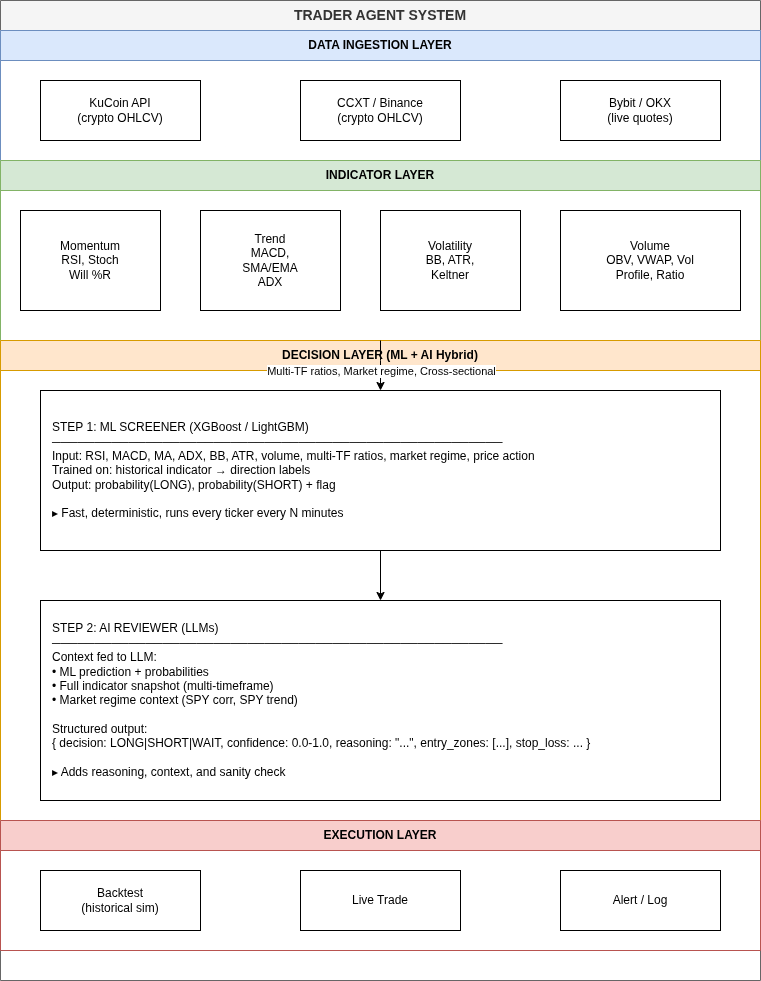

The diagram above was exported from draw.io. Its source (the exported page's mxGraphModel, read from the mxfile embedded in the PNG):
<mxGraphModel dx="1414" dy="795" grid="1" gridSize="10" guides="1" tooltips="1" connect="1" arrows="1" fold="1" page="1" pageScale="1" pageWidth="850" pageHeight="1100" math="0" shadow="0">
  <root>
    <mxCell id="0" />
    <mxCell id="1" parent="0" />
    <mxCell id="NH0HEAQmZSIBJIXIVcl3-1" parent="1" style="swimlane;whiteSpace=wrap;html=1;childLayout=stackLayout;horizontal=1;startSize=30;horizontalStack=0;fillColor=#f5f5f5;fontColor=#333333;strokeColor=#666666;fontStyle=1;fontSize=14;" value="TRADER AGENT SYSTEM" vertex="1">
      <mxGeometry height="980" width="760" x="20" y="20" as="geometry" />
    </mxCell>
    <mxCell id="NH0HEAQmZSIBJIXIVcl3-2" parent="NH0HEAQmZSIBJIXIVcl3-1" style="swimlane;whiteSpace=wrap;html=1;startSize=30;fillColor=#dae8fc;strokeColor=#6c8ebf;" value="DATA INGESTION LAYER" vertex="1">
      <mxGeometry height="130" width="760" y="30" as="geometry" />
    </mxCell>
    <mxCell id="NH0HEAQmZSIBJIXIVcl3-3" parent="NH0HEAQmZSIBJIXIVcl3-2" style="rounded=0;whiteSpace=wrap;html=1;fillColor=#ffffff;" value="KuCoin API&lt;br&gt;(crypto OHLCV)" vertex="1">
      <mxGeometry height="60" width="160" x="40" y="50" as="geometry" />
    </mxCell>
    <mxCell id="NH0HEAQmZSIBJIXIVcl3-4" parent="NH0HEAQmZSIBJIXIVcl3-2" style="rounded=0;whiteSpace=wrap;html=1;fillColor=#ffffff;" value="CCXT / Binance&lt;br&gt;(crypto OHLCV)" vertex="1">
      <mxGeometry height="60" width="160" x="300" y="50" as="geometry" />
    </mxCell>
    <mxCell id="NH0HEAQmZSIBJIXIVcl3-5" parent="NH0HEAQmZSIBJIXIVcl3-2" style="rounded=0;whiteSpace=wrap;html=1;fillColor=#ffffff;" value="Bybit / OKX&lt;br&gt;(live quotes)" vertex="1">
      <mxGeometry height="60" width="160" x="560" y="50" as="geometry" />
    </mxCell>
    <mxCell id="NH0HEAQmZSIBJIXIVcl3-6" parent="NH0HEAQmZSIBJIXIVcl3-1" style="swimlane;whiteSpace=wrap;html=1;startSize=30;fillColor=#d5e8d4;strokeColor=#82b366;" value="INDICATOR LAYER" vertex="1">
      <mxGeometry height="180" width="760" y="160" as="geometry">
        <mxRectangle height="30" width="760" y="160" as="alternateBounds" />
      </mxGeometry>
    </mxCell>
    <mxCell id="NH0HEAQmZSIBJIXIVcl3-7" parent="NH0HEAQmZSIBJIXIVcl3-6" style="rounded=0;whiteSpace=wrap;html=1;fillColor=#ffffff;" value="Momentum&lt;br&gt;RSI, Stoch&lt;br&gt;Will %R" vertex="1">
      <mxGeometry height="100" width="140" x="20" y="50" as="geometry" />
    </mxCell>
    <mxCell id="NH0HEAQmZSIBJIXIVcl3-8" parent="NH0HEAQmZSIBJIXIVcl3-6" style="rounded=0;whiteSpace=wrap;html=1;fillColor=#ffffff;" value="Trend&lt;br&gt;MACD,&lt;br&gt;SMA/EMA&lt;br&gt;ADX" vertex="1">
      <mxGeometry height="100" width="140" x="200" y="50" as="geometry" />
    </mxCell>
    <mxCell id="NH0HEAQmZSIBJIXIVcl3-9" parent="NH0HEAQmZSIBJIXIVcl3-6" style="rounded=0;whiteSpace=wrap;html=1;fillColor=#ffffff;" value="Volatility&lt;br&gt;BB, ATR,&lt;br&gt;Keltner" vertex="1">
      <mxGeometry height="100" width="140" x="380" y="50" as="geometry" />
    </mxCell>
    <mxCell id="NH0HEAQmZSIBJIXIVcl3-10" parent="NH0HEAQmZSIBJIXIVcl3-6" style="rounded=0;whiteSpace=wrap;html=1;fillColor=#ffffff;" value="Volume&lt;br&gt;OBV, VWAP, Vol&lt;br&gt;Profile, Ratio" vertex="1">
      <mxGeometry height="100" width="180" x="560" y="50" as="geometry" />
    </mxCell>
    <mxCell id="NH0HEAQmZSIBJIXIVcl3-11" parent="NH0HEAQmZSIBJIXIVcl3-1" style="swimlane;whiteSpace=wrap;html=1;startSize=30;fillColor=#ffe6cc;strokeColor=#d79b00;" value="DECISION LAYER (ML + AI Hybrid)" vertex="1">
      <mxGeometry height="480" width="760" y="340" as="geometry" />
    </mxCell>
    <mxCell id="NH0HEAQmZSIBJIXIVcl3-12" parent="NH0HEAQmZSIBJIXIVcl3-11" style="rounded=0;whiteSpace=wrap;html=1;align=left;spacingLeft=10;fillColor=#ffffff;" value="STEP 1: ML SCREENER (XGBoost / LightGBM)&lt;br&gt;─────────────────────────────────────────────────────&lt;br&gt;Input: RSI, MACD, MA, ADX, BB, ATR, volume, multi-TF ratios, market regime, price action&lt;br&gt;Trained on: historical indicator → direction labels&lt;br&gt;Output: probability(LONG), probability(SHORT) + flag&lt;br&gt;&lt;br&gt;▸ Fast, deterministic, runs every ticker every N minutes" vertex="1">
      <mxGeometry height="160" width="680" x="40" y="50" as="geometry" />
    </mxCell>
    <mxCell id="NH0HEAQmZSIBJIXIVcl3-13" parent="NH0HEAQmZSIBJIXIVcl3-11" style="rounded=0;whiteSpace=wrap;html=1;align=left;spacingLeft=10;fillColor=#ffffff;" value="STEP 2: AI REVIEWER (LLMs)&lt;br&gt;─────────────────────────────────────────────────────&lt;br&gt;Context fed to LLM:&lt;br&gt;• ML prediction + probabilities&lt;br&gt;• Full indicator snapshot (multi-timeframe)&lt;br&gt;• Market regime context (SPY corr, SPY trend)&lt;br&gt;&lt;br&gt;Structured output:&lt;br&gt;{ decision: LONG|SHORT|WAIT, confidence: 0.0-1.0, reasoning: &quot;...&quot;, entry_zones: [...], stop_loss: ... }&lt;br&gt;&lt;br&gt;▸ Adds reasoning, context, and sanity check" vertex="1">
      <mxGeometry height="200" width="680" x="40" y="260" as="geometry" />
    </mxCell>
    <mxCell id="NH0HEAQmZSIBJIXIVcl3-14" edge="1" parent="NH0HEAQmZSIBJIXIVcl3-11" source="NH0HEAQmZSIBJIXIVcl3-12" style="edgeStyle=orthogonalEdgeStyle;rounded=0;orthogonalLoop=1;jettySize=auto;html=1;exitX=0.5;exitY=1;exitDx=0;exitDy=0;entryX=0.5;entryY=0;entryDx=0;entryDy=0;" target="NH0HEAQmZSIBJIXIVcl3-13">
      <mxGeometry relative="1" as="geometry" />
    </mxCell>
    <mxCell id="NH0HEAQmZSIBJIXIVcl3-15" parent="NH0HEAQmZSIBJIXIVcl3-1" style="swimlane;whiteSpace=wrap;html=1;startSize=30;fillColor=#f8cecc;strokeColor=#b85450;" value="EXECUTION LAYER" vertex="1">
      <mxGeometry height="130" width="760" y="820" as="geometry" />
    </mxCell>
    <mxCell id="NH0HEAQmZSIBJIXIVcl3-16" parent="NH0HEAQmZSIBJIXIVcl3-15" style="rounded=0;whiteSpace=wrap;html=1;fillColor=#ffffff;" value="Backtest&lt;br&gt;(historical sim)" vertex="1">
      <mxGeometry height="60" width="160" x="40" y="50" as="geometry" />
    </mxCell>
    <mxCell id="NH0HEAQmZSIBJIXIVcl3-17" parent="NH0HEAQmZSIBJIXIVcl3-15" style="rounded=0;whiteSpace=wrap;html=1;fillColor=#ffffff;" value="Live Trade" vertex="1">
      <mxGeometry height="60" width="160" x="300" y="50" as="geometry" />
    </mxCell>
    <mxCell id="NH0HEAQmZSIBJIXIVcl3-18" parent="NH0HEAQmZSIBJIXIVcl3-15" style="rounded=0;whiteSpace=wrap;html=1;fillColor=#ffffff;" value="Alert / Log" vertex="1">
      <mxGeometry height="60" width="160" x="560" y="50" as="geometry" />
    </mxCell>
    <mxCell id="NH0HEAQmZSIBJIXIVcl3-19" edge="1" parent="NH0HEAQmZSIBJIXIVcl3-1" source="NH0HEAQmZSIBJIXIVcl3-2" style="edgeStyle=orthogonalEdgeStyle;rounded=0;orthogonalLoop=1;jettySize=auto;html=1;exitX=0.5;exitY=1;exitDx=0;exitDy=0;entryX=0.5;entryY=0;entryDx=0;entryDy=0;" target="NH0HEAQmZSIBJIXIVcl3-6">
      <mxGeometry relative="1" as="geometry" />
    </mxCell>
    <mxCell id="NH0HEAQmZSIBJIXIVcl3-20" edge="1" parent="NH0HEAQmZSIBJIXIVcl3-1" source="NH0HEAQmZSIBJIXIVcl3-6" style="edgeStyle=orthogonalEdgeStyle;rounded=0;orthogonalLoop=1;jettySize=auto;html=1;exitX=0.5;exitY=1;exitDx=0;exitDy=0;entryX=0.5;entryY=0;entryDx=0;entryDy=0;" target="NH0HEAQmZSIBJIXIVcl3-12">
      <mxGeometry relative="1" as="geometry">
        <Array as="points">
          <mxPoint x="380" y="360" />
          <mxPoint x="380" y="360" />
        </Array>
      </mxGeometry>
    </mxCell>
    <mxCell id="NH0HEAQmZSIBJIXIVcl3-21" connectable="0" parent="NH0HEAQmZSIBJIXIVcl3-20" style="edgeLabel;html=1;align=center;verticalAlign=middle;resizable=0;points=[];" value="Multi-TF ratios, Market regime, Cross-sectional" vertex="1">
      <mxGeometry relative="1" x="-0.1" y="2" as="geometry">
        <mxPoint x="-2" y="7" as="offset" />
      </mxGeometry>
    </mxCell>
    <mxCell id="NH0HEAQmZSIBJIXIVcl3-22" edge="1" parent="NH0HEAQmZSIBJIXIVcl3-1" source="NH0HEAQmZSIBJIXIVcl3-11" style="edgeStyle=orthogonalEdgeStyle;rounded=0;orthogonalLoop=1;jettySize=auto;html=1;exitX=0.5;exitY=1;exitDx=0;exitDy=0;entryX=0.5;entryY=0;entryDx=0;entryDy=0;" target="NH0HEAQmZSIBJIXIVcl3-15">
      <mxGeometry relative="1" as="geometry" />
    </mxCell>
  </root>
</mxGraphModel>